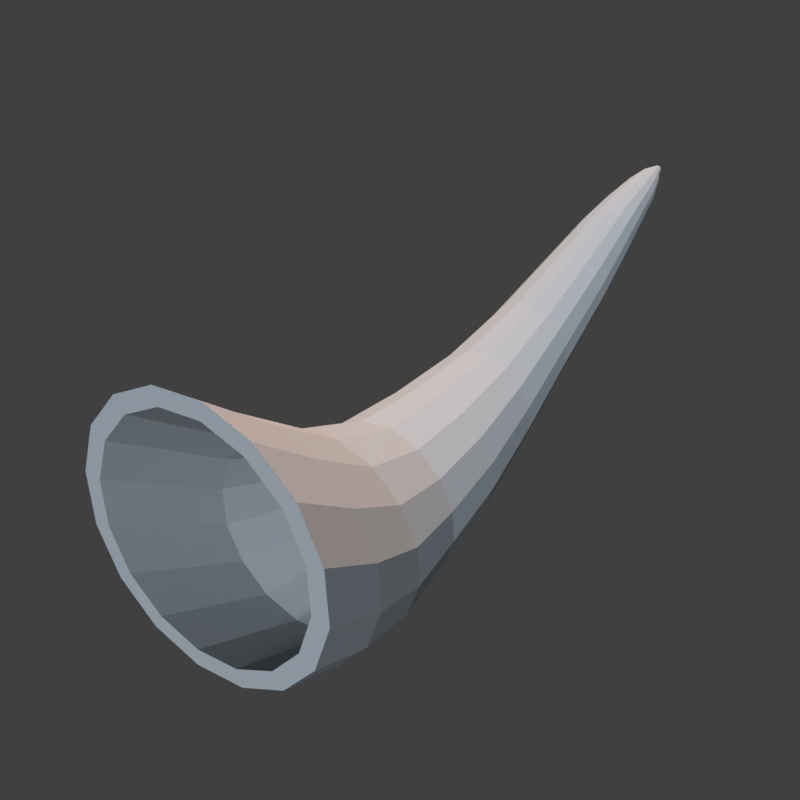 # Source: Scene.blend  (saved by Blender 2.80.37; exported with 4.5.12 LTS)
import bpy
from mathutils import Matrix  # noqa: F401  (used for matrix-valued properties, if any)

bpy.ops.wm.read_factory_settings(use_empty=True)
scene = bpy.context.scene
scene.name = 'Scene'

# ---- collections
col_collection_1 = bpy.data.collections.new('Collection 1'); scene.collection.children.link(col_collection_1)

# ---- materials (node trees are filled in below, after node groups)
mat_horn = bpy.data.materials.new('Horn')
mat_horn.alpha_threshold = 0.0
mat_horn.use_transparent_shadow = False
mat_horn.diffuse_color = (0.3317, 0.3317, 0.3317, 1.0)
mat_horn.roughness = 0.8412

# ---- material node trees

# ---- world
world_world = bpy.data.worlds.new('World'); scene.world = world_world
world_world.color = (0.05088, 0.05088, 0.05088)
world_world.use_sun_shadow = False
world_world.sun_shadow_jitter_overblur = 0.0
world_world.cycles.sampling_method = 'MANUAL'

# ---- cameras
cam_camera = bpy.data.cameras.new('Camera')
cam_camera.dof.focus_distance = 0.0
cam_camera.dof.aperture_fstop = 128.0

# ---- lights
light_sun = bpy.data.lights.new('Sun', 'SUN')
light_sun.color = (0.7291, 0.8655, 1.0)
light_sun.transmission_factor = 0.0
light_sun.angle = 0.2487
light_sun.energy = 4.0
light_sun.shadow_buffer_clip_start = 0.5
light_sun.shadow_soft_size = 0.125
light_sun_001 = bpy.data.lights.new('Sun.001', 'SUN')
light_sun_001.color = (1.0, 0.7824, 0.6863)
light_sun_001.transmission_factor = 0.0
light_sun_001.angle = 0.2487
light_sun_001.energy = 5.0
light_sun_001.shadow_buffer_clip_start = 0.5
light_sun_001.shadow_soft_size = 0.125

# ---- meshes
me_cylinder_014 = bpy.data.meshes.new('Cylinder.014')
me_cylinder_014.from_pydata([(1.488, 0.1526, -0.7924), (1.546, 0.141, -0.7924), (1.596, 0.1079, -0.7924), (1.629, 0.0584, -0.7924), (1.64, -3.628e-07, -0.7924), (1.629, -0.0584, -0.7924), (1.596, -0.1079, -0.7924), (1.546, -0.141, -0.7924), (1.488, -0.1526, -0.7924), (1.429, -0.141, -0.7924), (1.38, -0.1079, -0.7924), (1.347, -0.0584, -0.7924), (1.335, -2.27e-07, -0.7924), (1.347, 0.0584, -0.7924), (1.38, 0.1079, -0.7924), (1.429, 0.141, -0.7924), (1.689, -1.035e-05, -0.9412), (0.705, -0.4339, 0.08198), (1.59, 0.1122, -0.8637), (1.633, 0.1036, -0.8637), (1.669, 0.07933, -0.8637), (1.694, 0.04293, -0.8637), (1.702, -3.552e-07, -0.8637), (1.694, -0.04293, -0.8637), (1.669, -0.07933, -0.8637), (1.633, -0.1037, -0.8637), (1.59, -0.1122, -0.8637), (1.547, -0.1037, -0.8637), (1.511, -0.07933, -0.8637), (1.486, -0.04293, -0.8637), (1.478, -2.553e-07, -0.8637), (1.486, 0.04293, -0.8637), (1.511, 0.07933, -0.8637), (1.547, 0.1036, -0.8637), (1.625, 0.09067, -0.8867), (1.659, 0.08377, -0.8867), (1.689, 0.06412, -0.8867), (1.709, 0.0347, -0.8867), (1.715, -3.561e-07, -0.8867), (1.709, -0.0347, -0.8867), (1.689, -0.06412, -0.8867), (1.659, -0.08377, -0.8867), (1.625, -0.09067, -0.8867), (1.59, -0.08377, -0.8867), (1.561, -0.06412, -0.8867), (1.541, -0.0347, -0.8867), (1.534, -2.727e-07, -0.8867), (1.541, 0.0347, -0.8867), (1.561, 0.06412, -0.8867), (1.59, 0.08377, -0.8867), (1.657, 0.07032, -0.9072), (1.683, 0.06496, -0.9072), (1.706, 0.04972, -0.9072), (1.721, 0.02691, -0.9072), (1.727, -3.621e-07, -0.9072), (1.721, -0.02691, -0.9072), (1.706, -0.04972, -0.9072), (1.683, -0.06496, -0.9072), (1.657, -0.07032, -0.9072), (1.632, -0.06496, -0.907), (1.61, -0.04972, -0.907), (1.592, -0.02691, -0.9071), (1.586, -2.95e-07, -0.9072), (1.592, 0.02691, -0.9071), (1.61, 0.04972, -0.907), (1.632, 0.06496, -0.907), (1.683, 0.04215, -0.9233), (1.7, 0.03894, -0.9233), (1.712, 0.0298, -0.9233), (1.721, 0.01613, -0.9234), (1.723, -3.624e-07, -0.9234), (1.721, -0.01613, -0.9234), (1.712, -0.02981, -0.9233), (1.7, -0.03894, -0.9233), (1.683, -0.04215, -0.9233), (1.663, -0.03894, -0.9235), (1.643, -0.02981, -0.9239), (1.629, -0.01613, -0.9241), (1.625, -3.193e-07, -0.9241), (1.629, 0.01613, -0.9241), (1.643, 0.0298, -0.9239), (1.663, 0.03894, -0.9235), (1.384, 0.1857, -0.7302), (1.17, 0.2331, -0.6169), (0.9059, 0.2837, -0.4615), (0.6815, 0.3511, -0.3077), (0.5409, 0.4283, -0.1538), (0.4751, 0.4892, -2.235e-08), (0.5415, 0.5939, 0.1538), (0.7591, 0.687, 0.3077), (1.045, 0.7494, 0.4615), (1.334, 0.6923, 0.4615), (1.023, 0.6347, 0.3077), (0.7669, 0.5487, 0.1538), (0.6598, 0.452, 7.451e-09), (0.7021, 0.3957, -0.1538), (0.8154, 0.3243, -0.3077), (1.014, 0.2621, -0.4615), (1.259, 0.2153, -0.6169), (1.455, 0.1715, -0.7302), (1.578, 0.5299, 0.4615), (1.247, 0.4858, 0.3077), (0.9588, 0.42, 0.1538), (0.8189, 0.3459, 0.0), (0.841, 0.3029, -0.1538), (0.9295, 0.2482, -0.3077), (1.107, 0.2006, -0.4615), (1.335, 0.1648, -0.6169), (1.516, 0.1313, -0.7302), (1.742, 0.2868, 0.4615), (1.396, 0.2629, 0.3077), (1.087, 0.2273, 0.1538), (0.9276, 0.1872, 7.451e-09), (0.9352, 0.1639, -0.1538), (1.006, 0.1343, -0.3077), (1.168, 0.1086, -0.4615), (1.386, 0.08919, -0.6169), (1.556, 0.07105, -0.7302), (1.8, -4.9e-07, 0.4615), (1.449, -4.827e-07, 0.3077), (1.131, -4.602e-07, 0.1538), (0.966, -4.354e-07, 7.451e-09), (0.9679, -4.218e-07, -0.1538), (1.032, -4.049e-07, -0.3077), (1.19, -3.905e-07, -0.4615), (1.403, -3.799e-07, -0.6169), (1.57, -3.699e-07, -0.7302), (1.742, -0.2868, 0.4615), (1.396, -0.2629, 0.3077), (1.087, -0.2273, 0.1538), (0.9276, -0.1872, 7.451e-09), (0.9352, -0.1639, -0.1538), (1.006, -0.1343, -0.3077), (1.168, -0.1086, -0.4615), (1.386, -0.08919, -0.6169), (1.556, -0.07105, -0.7302), (1.578, -0.5299, 0.4615), (1.247, -0.4858, 0.3077), (0.9588, -0.42, 0.1538), (0.8189, -0.3459, 7.451e-09), (0.841, -0.3029, -0.1538), (0.9295, -0.2482, -0.3077), (1.107, -0.2006, -0.4615), (1.335, -0.1648, -0.6169), (1.516, -0.1313, -0.7302), (1.334, -0.6923, 0.4615), (1.023, -0.6347, 0.3077), (0.7669, -0.5487, 0.1538), (0.6598, -0.452, 7.451e-09), (0.7021, -0.3957, -0.1538), (0.8154, -0.3243, -0.3077), (1.014, -0.2621, -0.4615), (1.259, -0.2153, -0.6169), (1.455, -0.1715, -0.7302), (1.045, -0.7494, 0.4615), (0.7591, -0.687, 0.3077), (0.5415, -0.5939, 0.1538), (0.4751, -0.4892, 7.451e-09), (0.5409, -0.4283, -0.1538), (0.6815, -0.3511, -0.3077), (0.9059, -0.2837, -0.4615), (1.17, -0.2331, -0.6169), (1.384, -0.1857, -0.7302), (0.7563, -0.6923, 0.4615), (0.4952, -0.6347, 0.3077), (0.3167, -0.5487, 0.1538), (0.2926, -0.452, 0.0), (0.3814, -0.3957, -0.1538), (0.548, -0.3243, -0.3077), (0.7982, -0.2621, -0.4615), (1.081, -0.2153, -0.6169), (1.313, -0.1715, -0.7302), (0.5123, -0.5299, 0.4615), (0.2714, -0.4858, 0.3077), (0.1265, -0.42, 0.1538), (0.1386, -0.3459, 7.451e-09), (0.2471, -0.3029, -0.1538), (0.4352, -0.2482, -0.3077), (0.7078, -0.2006, -0.4615), (1.005, -0.1648, -0.6169), (1.253, -0.1313, -0.7302), (0.3499, -0.2868, 0.4615), (0.1218, -0.2629, 0.3077), (-0.001175, -0.2273, 0.1538), (0.03641, -0.1872, 7.451e-09), (0.1589, -0.1639, -0.1538), (0.3604, -0.1343, -0.3077), (0.6481, -0.1086, -0.4615), (0.9543, -0.08919, -0.6169), (1.213, -0.07105, -0.7302), (0.293, 1.77e-07, 0.4615), (0.06931, 1.289e-07, 0.3077), (-0.04601, 6.849e-08, 0.1538), (1.788e-07, 0.0, 7.451e-09), (0.1274, -4.054e-08, -0.1538), (0.3339, -9.238e-08, -0.3077), (0.6273, -1.38e-07, -0.4615), (0.9365, -1.724e-07, -0.6169), (1.2, -2.046e-07, -0.7302), (0.3499, 0.2868, 0.4615), (0.1218, 0.2629, 0.3077), (-0.001175, 0.2273, 0.1538), (0.03641, 0.1872, 7.451e-09), (0.1589, 0.1639, -0.1538), (0.3604, 0.1343, -0.3077), (0.6481, 0.1086, -0.4615), (0.9543, 0.08919, -0.6169), (1.213, 0.07105, -0.7302), (0.5123, 0.5299, 0.4615), (0.2714, 0.4858, 0.3077), (0.1265, 0.42, 0.1538), (0.1386, 0.3459, 7.451e-09), (0.2471, 0.3029, -0.1538), (0.4352, 0.2482, -0.3077), (0.7078, 0.2006, -0.4615), (1.005, 0.1648, -0.6169), (1.253, 0.1313, -0.7302), (0.7563, 0.6923, 0.4615), (0.4952, 0.6347, 0.3077), (0.3167, 0.5487, 0.1538), (0.2926, 0.452, 7.451e-09), (0.3814, 0.3957, -0.1538), (0.548, 0.3243, -0.3077), (0.7982, 0.2621, -0.4615), (1.081, 0.2153, -0.6169), (1.313, 0.1715, -0.7302), (1.045, 0.649, 0.4615), (1.295, 0.5996, 0.4615), (1.507, 0.4589, 0.4615), (1.649, 0.2484, 0.4615), (1.699, -4.653e-07, 0.4615), (1.649, -0.2484, 0.4615), (1.507, -0.4589, 0.4615), (1.295, -0.5996, 0.4615), (1.045, -0.649, 0.4615), (0.795, -0.5996, 0.4615), (0.5837, -0.4589, 0.4615), (0.443, -0.2484, 0.4615), (0.3938, 1.124e-07, 0.4615), (0.443, 0.2484, 0.4615), (0.5837, 0.4589, 0.4615), (0.795, 0.5996, 0.4615), (0.6273, 0.5676, 0.2226), (0.8459, 0.5244, 0.2226), (1.031, 0.4013, 0.2226), (1.156, 0.2172, 0.2226), (1.199, -4.387e-07, 0.2226), (1.156, -0.2172, 0.2226), (1.031, -0.4013, 0.2226), (0.8459, -0.5244, 0.2226), (0.6273, -0.5676, 0.2226), (0.4087, -0.5244, 0.2226), (0.224, -0.4013, 0.2226), (0.1009, -0.2172, 0.2226), (0.05786, 6.653e-08, 0.2226), (0.1009, 0.2172, 0.2226), (0.224, 0.4013, 0.2226), (0.4087, 0.5244, 0.2226), (0.5021, 0.3751, -0.04942), (0.6467, 0.3466, -0.04942), (0.7693, 0.2653, -0.04942), (0.8513, 0.1436, -0.04942), (0.8799, -3.904e-07, -0.04942), (0.8513, -0.1436, -0.04942), (0.7693, -0.2653, -0.04942), (0.6467, -0.3466, -0.04942), (0.5021, -0.3751, -0.04942), (0.3577, -0.3466, -0.04942), (0.2356, -0.2653, -0.04942), (0.1543, -0.1436, -0.04942), (0.1258, -5.65e-08, -0.04942), (0.1543, 0.1436, -0.04942), (0.2356, 0.2653, -0.04942), (0.3577, 0.3466, -0.04942), (0.7328, 0.2768, -0.3612), (0.8394, 0.2557, -0.3612), (0.9299, 0.1957, -0.3612), (0.9904, 0.1059, -0.3612), (1.012, -3.643e-07, -0.3612), (0.9904, -0.1059, -0.3612), (0.9299, -0.1957, -0.3612), (0.8394, -0.2557, -0.3612), (0.7328, -0.2768, -0.3612), (0.6262, -0.2557, -0.3612), (0.5361, -0.1957, -0.3612), (0.4761, -0.1059, -0.3612), (0.4551, -1.179e-07, -0.3612), (0.4761, 0.1059, -0.3612), (0.5361, 0.1957, -0.3612), (0.6262, 0.2557, -0.3612), (0.3431, 0.4339, 0.08198), (0.524, 0.4697, 0.08198), (0.524, -0.4697, 0.08198), (0.705, 0.4339, 0.08198), (0.3431, -0.4339, 0.08198), (0.8585, 0.3321, 0.08198), (0.1902, -0.3321, 0.08198), (0.9611, 0.1797, 0.08198), (0.08843, -0.1797, 0.08198), (0.997, -4.141e-07, 0.08198), (0.05278, 3.956e-09, 0.08198), (0.9611, -0.1797, 0.08198), (0.733, -2.988e-07, -0.3612), (0.8585, -0.3321, 0.08198), (0.08843, 0.1797, 0.08198), (0.1902, 0.3321, 0.08198), (1.69, 0.02813, -0.9412), (1.701, 0.02599, -0.9411), (1.711, 0.01989, -0.9411), (1.717, 0.01077, -0.9411), (1.719, -3.618e-07, -0.9411), (1.717, -0.01077, -0.9411), (1.711, -0.01989, -0.9411), (1.701, -0.02599, -0.9411), (1.69, -0.02813, -0.9412), (1.678, -0.02599, -0.9413), (1.668, -0.01989, -0.9413), (1.661, -0.01077, -0.9413), (1.659, -3.325e-07, -0.9413), (1.661, 0.01077, -0.9413), (1.668, 0.01989, -0.9413), (1.678, 0.02599, -0.9413)], [], [(5, 6, 24, 23), (255, 254, 300, 304), (10, 11, 29, 28), (14, 15, 33, 32), (3, 4, 22, 21), (8, 9, 27, 26), (12, 13, 31, 30), (6, 7, 25, 24), (15, 0, 18, 33), (4, 5, 23, 22), (13, 14, 32, 31), (2, 3, 21, 20), (11, 12, 30, 29), (0, 1, 19, 18), (9, 10, 28, 27), (7, 8, 26, 25), (35, 34, 18, 19), (36, 35, 19, 20), (37, 36, 20, 21), (38, 37, 21, 22), (39, 38, 22, 23), (40, 39, 23, 24), (41, 40, 24, 25), (42, 41, 25, 26), (43, 42, 26, 27), (44, 43, 27, 28), (45, 44, 28, 29), (46, 45, 29, 30), (47, 46, 30, 31), (48, 47, 31, 32), (49, 48, 32, 33), (34, 49, 33, 18), (51, 50, 34, 35), (52, 51, 35, 36), (53, 52, 36, 37), (54, 53, 37, 38), (55, 54, 38, 39), (56, 55, 39, 40), (57, 56, 40, 41), (58, 57, 41, 42), (59, 58, 42, 43), (60, 59, 43, 44), (61, 60, 44, 45), (62, 61, 45, 46), (63, 62, 46, 47), (64, 63, 47, 48), (65, 64, 48, 49), (50, 65, 49, 34), (67, 66, 50, 51), (68, 67, 51, 52), (69, 68, 52, 53), (70, 69, 53, 54), (71, 70, 54, 55), (72, 71, 55, 56), (73, 72, 56, 57), (74, 73, 57, 58), (75, 74, 58, 59), (76, 75, 59, 60), (77, 76, 60, 61), (78, 77, 61, 62), (79, 78, 62, 63), (80, 79, 63, 64), (81, 80, 64, 65), (66, 81, 65, 50), (307, 306, 66, 67), (308, 307, 67, 68), (309, 308, 68, 69), (310, 309, 69, 70), (311, 310, 70, 71), (312, 311, 71, 72), (313, 312, 72, 73), (314, 313, 73, 74), (315, 314, 74, 75), (316, 315, 75, 76), (317, 316, 76, 77), (318, 317, 77, 78), (319, 318, 78, 79), (320, 319, 79, 80), (321, 320, 80, 81), (306, 321, 81, 66), (89, 90, 91, 92), (1, 2, 20, 19), (225, 224, 83, 82), (224, 223, 84, 83), (223, 222, 85, 84), (222, 221, 86, 85), (221, 220, 87, 86), (220, 219, 88, 87), (219, 218, 89, 88), (15, 225, 82, 0), (218, 217, 90, 89), (216, 215, 224, 225), (215, 214, 223, 224), (214, 213, 222, 223), (213, 212, 221, 222), (212, 211, 220, 221), (211, 210, 219, 220), (210, 209, 218, 219), (14, 216, 225, 15), (209, 208, 217, 218), (207, 206, 215, 216), (206, 205, 214, 215), (205, 204, 213, 214), (204, 203, 212, 213), (203, 202, 211, 212), (202, 201, 210, 211), (201, 200, 209, 210), (13, 207, 216, 14), (200, 199, 208, 209), (198, 197, 206, 207), (197, 196, 205, 206), (196, 195, 204, 205), (195, 194, 203, 204), (194, 193, 202, 203), (193, 192, 201, 202), (192, 191, 200, 201), (12, 198, 207, 13), (191, 190, 199, 200), (189, 188, 197, 198), (188, 187, 196, 197), (187, 186, 195, 196), (186, 185, 194, 195), (185, 184, 193, 194), (184, 183, 192, 193), (183, 182, 191, 192), (11, 189, 198, 12), (182, 181, 190, 191), (180, 179, 188, 189), (179, 178, 187, 188), (178, 177, 186, 187), (177, 176, 185, 186), (176, 175, 184, 185), (175, 174, 183, 184), (174, 173, 182, 183), (10, 180, 189, 11), (173, 172, 181, 182), (171, 170, 179, 180), (170, 169, 178, 179), (169, 168, 177, 178), (168, 167, 176, 177), (167, 166, 175, 176), (166, 165, 174, 175), (165, 164, 173, 174), (9, 171, 180, 10), (164, 163, 172, 173), (162, 161, 170, 171), (161, 160, 169, 170), (160, 159, 168, 169), (159, 158, 167, 168), (158, 157, 166, 167), (157, 156, 165, 166), (156, 155, 164, 165), (8, 162, 171, 9), (155, 154, 163, 164), (153, 152, 161, 162), (152, 151, 160, 161), (151, 150, 159, 160), (150, 149, 158, 159), (149, 148, 157, 158), (148, 147, 156, 157), (147, 146, 155, 156), (7, 153, 162, 8), (146, 145, 154, 155), (144, 143, 152, 153), (143, 142, 151, 152), (142, 141, 150, 151), (141, 140, 149, 150), (140, 139, 148, 149), (139, 138, 147, 148), (138, 137, 146, 147), (6, 144, 153, 7), (137, 136, 145, 146), (135, 134, 143, 144), (134, 133, 142, 143), (133, 132, 141, 142), (132, 131, 140, 141), (131, 130, 139, 140), (130, 129, 138, 139), (129, 128, 137, 138), (5, 135, 144, 6), (128, 127, 136, 137), (126, 125, 134, 135), (125, 124, 133, 134), (124, 123, 132, 133), (123, 122, 131, 132), (122, 121, 130, 131), (121, 120, 129, 130), (120, 119, 128, 129), (4, 126, 135, 5), (119, 118, 127, 128), (117, 116, 125, 126), (116, 115, 124, 125), (115, 114, 123, 124), (114, 113, 122, 123), (113, 112, 121, 122), (112, 111, 120, 121), (111, 110, 119, 120), (3, 117, 126, 4), (110, 109, 118, 119), (108, 107, 116, 117), (107, 106, 115, 116), (106, 105, 114, 115), (105, 104, 113, 114), (104, 103, 112, 113), (103, 102, 111, 112), (102, 101, 110, 111), (2, 108, 117, 3), (101, 100, 109, 110), (99, 98, 107, 108), (98, 97, 106, 107), (97, 96, 105, 106), (96, 95, 104, 105), (95, 94, 103, 104), (94, 93, 102, 103), (93, 92, 101, 102), (1, 99, 108, 2), (92, 91, 100, 101), (82, 83, 98, 99), (83, 84, 97, 98), (84, 85, 96, 97), (85, 86, 95, 96), (86, 87, 94, 95), (87, 88, 93, 94), (88, 89, 92, 93), (0, 82, 99, 1), (90, 217, 241, 226), (100, 91, 227, 228), (181, 172, 236, 237), (136, 127, 231, 232), (217, 208, 240, 241), (91, 90, 226, 227), (172, 163, 235, 236), (127, 118, 230, 231), (208, 199, 239, 240), (163, 154, 234, 235), (118, 109, 229, 230), (199, 190, 238, 239), (154, 145, 233, 234), (109, 100, 228, 229), (190, 181, 237, 238), (145, 136, 232, 233), (230, 229, 245, 246), (237, 236, 252, 253), (229, 228, 244, 245), (236, 235, 251, 252), (228, 227, 243, 244), (235, 234, 250, 251), (226, 241, 257, 242), (227, 226, 242, 243), (234, 233, 249, 250), (241, 240, 256, 257), (233, 232, 248, 249), (240, 239, 255, 256), (232, 231, 247, 248), (239, 238, 254, 255), (231, 230, 246, 247), (238, 237, 253, 254), (305, 304, 271, 272), (303, 301, 263, 264), (304, 300, 270, 271), (301, 299, 262, 263), (300, 298, 269, 270), (299, 297, 261, 262), (298, 296, 268, 269), (297, 295, 260, 261), (296, 294, 267, 268), (295, 293, 259, 260), (294, 292, 266, 267), (291, 290, 273, 258), (293, 291, 258, 259), (292, 17, 265, 266), (290, 305, 272, 273), (17, 303, 264, 265), (267, 266, 282, 283), (258, 273, 289, 274), (259, 258, 274, 275), (266, 265, 281, 282), (273, 272, 288, 289), (265, 264, 280, 281), (272, 271, 287, 288), (264, 263, 279, 280), (271, 270, 286, 287), (263, 262, 278, 279), (270, 269, 285, 286), (262, 261, 277, 278), (269, 268, 284, 285), (261, 260, 276, 277), (268, 267, 283, 284), (260, 259, 275, 276), (278, 277, 302), (285, 284, 302), (277, 276, 302), (284, 283, 302), (276, 275, 302), (283, 282, 302), (274, 289, 302), (275, 274, 302), (282, 281, 302), (289, 288, 302), (281, 280, 302), (288, 287, 302), (280, 279, 302), (287, 286, 302), (279, 278, 302), (286, 285, 302), (16, 306, 307), (16, 307, 308), (16, 308, 309), (16, 309, 310), (16, 310, 311), (16, 311, 312), (16, 312, 313), (16, 313, 314), (16, 314, 315), (16, 315, 316), (16, 316, 317), (16, 317, 318), (16, 318, 319), (16, 319, 320), (16, 320, 321), (16, 321, 306), (247, 246, 299, 301), (254, 253, 298, 300), (246, 245, 297, 299), (253, 252, 296, 298), (245, 244, 295, 297), (252, 251, 294, 296), (244, 243, 293, 295), (251, 250, 292, 294), (242, 257, 290, 291), (243, 242, 291, 293), (250, 249, 17, 292), (257, 256, 305, 290), (249, 248, 303, 17), (248, 247, 301, 303), (256, 255, 304, 305)])
me_cylinder_014.materials.append(mat_horn)
me_cylinder_014.use_remesh_preserve_volume = False
me_cylinder_014.use_remesh_preserve_attributes = False
me_cylinder_014.use_mirror_vertex_groups = False
me_cylinder_014.update()

# ---- objects
ob_camera = bpy.data.objects.new('Camera', cam_camera)
ob_sun = bpy.data.objects.new('Sun', light_sun)
ob_sun_001 = bpy.data.objects.new('Sun.001', light_sun_001)
ob_animal_horn = bpy.data.objects.new('Animal_Horn', me_cylinder_014)

# ---- transforms, parenting, visibility, modifiers, constraints
ob_camera.location = (0.4882, -0.2963, 0.5608)
ob_camera.rotation_euler = (0.8492, -9.77e-06, 1.039)
ob_camera.lineart.crease_threshold = 0.0
ob_sun.location = (4.787, -4.224, 5.249)
ob_sun.rotation_euler = (0.1108, 0.844, -0.5843)
ob_sun.lineart.crease_threshold = 0.0
ob_sun_001.location = (-5.004, 3.797, 5.626)
ob_sun_001.rotation_euler = (0.1297, 0.8304, 2.664)
ob_sun_001.lineart.crease_threshold = 0.0
ob_animal_horn.location = (0.0, -0.03225, -0.09623)
ob_animal_horn.rotation_euler = (0.0, -1.396, 1.958)
ob_animal_horn.scale = (0.1327, 0.132, 0.4029)
ob_animal_horn.lineart.crease_threshold = 0.0

# ---- collection membership
scene.collection.objects.link(ob_camera)
scene.collection.objects.link(ob_sun)
scene.collection.objects.link(ob_sun_001)
scene.collection.objects.link(ob_animal_horn)

# ---- scene / render settings (as saved in the file)
scene.camera = ob_camera
scene.frame_start = 1; scene.frame_end = 250; scene.frame_set(163)
scene.render.engine = 'BLENDER_EEVEE_NEXT'
scene.render.resolution_x = 256
scene.render.resolution_y = 256
scene.render.dither_intensity = 0.0
scene.render.film_transparent = True
scene.render.motion_blur_shutter = 1.0
scene.cycles.use_denoising = False
scene.cycles.samples = 128
scene.cycles.sampling_pattern = 'TABULATED_SOBOL'
scene.cycles.use_adaptive_sampling = False
scene.cycles.use_light_tree = False
scene.cycles.blur_glossy = 0.0
scene.cycles.sample_clamp_indirect = 0.0
scene.view_settings.view_transform = 'Standard'
bpy.context.view_layer.update()
